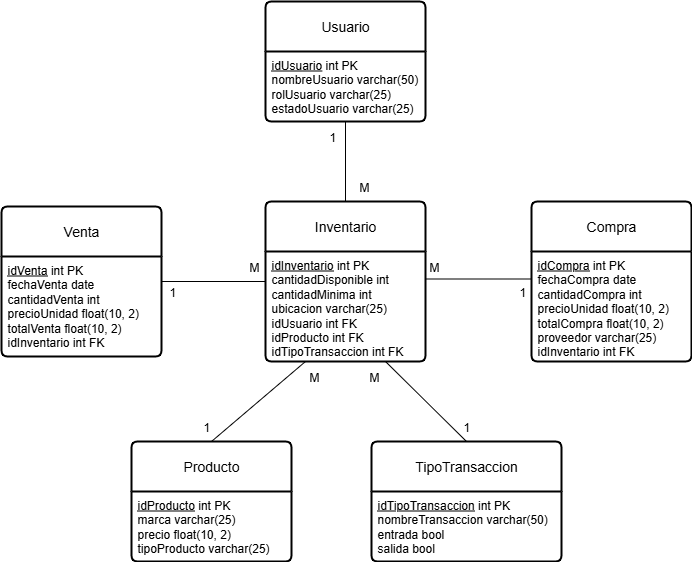

The diagram above was exported from draw.io. Its source (the exported page's mxGraphModel, read from the mxfile embedded in the PNG):
<mxGraphModel dx="1042" dy="722" grid="1" gridSize="10" guides="1" tooltips="1" connect="1" arrows="1" fold="1" page="1" pageScale="1" pageWidth="827" pageHeight="1169" math="0" shadow="0">
  <root>
    <mxCell id="0" />
    <mxCell id="1" parent="0" />
    <mxCell id="ZRJ2PNOOE5TdNrMXhE4Q-1" value="Venta" style="swimlane;childLayout=stackLayout;horizontal=1;startSize=50;horizontalStack=0;rounded=1;fontSize=14;fontStyle=0;strokeWidth=2;resizeParent=0;resizeLast=1;shadow=0;dashed=0;align=center;arcSize=4;whiteSpace=wrap;html=1;" parent="1" vertex="1">
      <mxGeometry x="70" y="365" width="160" height="150" as="geometry" />
    </mxCell>
    <mxCell id="ZRJ2PNOOE5TdNrMXhE4Q-2" value="&lt;u&gt;idVenta&lt;/u&gt;&amp;nbsp;int PK&lt;div&gt;fechaVenta date&lt;/div&gt;&lt;div&gt;cantidadVenta int&lt;/div&gt;&lt;div&gt;precioUnidad float(10, 2)&lt;/div&gt;&lt;div&gt;totalVenta float(10, 2)&lt;/div&gt;&lt;div&gt;idInventario int FK&lt;/div&gt;" style="align=left;strokeColor=none;fillColor=none;spacingLeft=4;spacingRight=4;fontSize=12;verticalAlign=top;resizable=0;rotatable=0;part=1;html=1;whiteSpace=wrap;" parent="ZRJ2PNOOE5TdNrMXhE4Q-1" vertex="1">
      <mxGeometry y="50" width="160" height="100" as="geometry" />
    </mxCell>
    <mxCell id="ZRJ2PNOOE5TdNrMXhE4Q-3" value="Usuario" style="swimlane;childLayout=stackLayout;horizontal=1;startSize=50;horizontalStack=0;rounded=1;fontSize=14;fontStyle=0;strokeWidth=2;resizeParent=0;resizeLast=1;shadow=0;dashed=0;align=center;arcSize=4;whiteSpace=wrap;html=1;" parent="1" vertex="1">
      <mxGeometry x="334" y="160" width="160" height="120" as="geometry" />
    </mxCell>
    <mxCell id="ZRJ2PNOOE5TdNrMXhE4Q-4" value="&lt;u&gt;idUsuario&lt;/u&gt;&amp;nbsp;int PK&lt;div&gt;nombreUsuario varchar(50)&lt;/div&gt;&lt;div&gt;rolUsuario varchar(25)&lt;/div&gt;&lt;div&gt;estadoUsuario varchar(25)&lt;/div&gt;" style="align=left;strokeColor=none;fillColor=none;spacingLeft=4;spacingRight=4;fontSize=12;verticalAlign=top;resizable=0;rotatable=0;part=1;html=1;whiteSpace=wrap;" parent="ZRJ2PNOOE5TdNrMXhE4Q-3" vertex="1">
      <mxGeometry y="50" width="160" height="70" as="geometry" />
    </mxCell>
    <mxCell id="2tTcEe1lXr1e8LZO_y68-1" value="Producto" style="swimlane;childLayout=stackLayout;horizontal=1;startSize=50;horizontalStack=0;rounded=1;fontSize=14;fontStyle=0;strokeWidth=2;resizeParent=0;resizeLast=1;shadow=0;dashed=0;align=center;arcSize=4;whiteSpace=wrap;html=1;" parent="1" vertex="1">
      <mxGeometry x="200" y="600" width="160" height="120" as="geometry" />
    </mxCell>
    <mxCell id="2tTcEe1lXr1e8LZO_y68-2" value="&lt;u&gt;idProducto&lt;/u&gt;&amp;nbsp;int PK&lt;div&gt;marca varchar(25)&lt;/div&gt;&lt;div&gt;precio float(10, 2)&lt;/div&gt;&lt;div&gt;tipoProducto varchar(25)&lt;/div&gt;" style="align=left;strokeColor=none;fillColor=none;spacingLeft=4;spacingRight=4;fontSize=12;verticalAlign=top;resizable=0;rotatable=0;part=1;html=1;whiteSpace=wrap;" parent="2tTcEe1lXr1e8LZO_y68-1" vertex="1">
      <mxGeometry y="50" width="160" height="70" as="geometry" />
    </mxCell>
    <mxCell id="2tTcEe1lXr1e8LZO_y68-3" value="Compra" style="swimlane;childLayout=stackLayout;horizontal=1;startSize=50;horizontalStack=0;rounded=1;fontSize=14;fontStyle=0;strokeWidth=2;resizeParent=0;resizeLast=1;shadow=0;dashed=0;align=center;arcSize=4;whiteSpace=wrap;html=1;" parent="1" vertex="1">
      <mxGeometry x="600" y="360" width="160" height="160" as="geometry" />
    </mxCell>
    <mxCell id="2tTcEe1lXr1e8LZO_y68-4" value="&lt;u&gt;idCompra&lt;/u&gt;&amp;nbsp;int PK&lt;div&gt;fechaCompra date&lt;/div&gt;&lt;div&gt;cantidadCompra int&lt;/div&gt;&lt;div&gt;precioUnidad float(10, 2)&lt;/div&gt;&lt;div&gt;totalCompra float(10, 2)&lt;/div&gt;&lt;div&gt;proveedor varchar(25)&lt;/div&gt;&lt;div&gt;idInventario int FK&lt;/div&gt;" style="align=left;strokeColor=none;fillColor=none;spacingLeft=4;spacingRight=4;fontSize=12;verticalAlign=top;resizable=0;rotatable=0;part=1;html=1;whiteSpace=wrap;" parent="2tTcEe1lXr1e8LZO_y68-3" vertex="1">
      <mxGeometry y="50" width="160" height="110" as="geometry" />
    </mxCell>
    <mxCell id="2tTcEe1lXr1e8LZO_y68-5" value="Inventario" style="swimlane;childLayout=stackLayout;horizontal=1;startSize=50;horizontalStack=0;rounded=1;fontSize=14;fontStyle=0;strokeWidth=2;resizeParent=0;resizeLast=1;shadow=0;dashed=0;align=center;arcSize=4;whiteSpace=wrap;html=1;" parent="1" vertex="1">
      <mxGeometry x="334" y="360" width="160" height="160" as="geometry" />
    </mxCell>
    <mxCell id="2tTcEe1lXr1e8LZO_y68-6" value="&lt;u&gt;idInventario&lt;/u&gt;&amp;nbsp;int PK&lt;div&gt;cantidadDisponible int&lt;/div&gt;&lt;div&gt;cantidadMinima int&lt;/div&gt;&lt;div&gt;ubicacion varchar(25)&lt;/div&gt;&lt;div&gt;idUsuario int FK&lt;/div&gt;&lt;div&gt;idProducto int FK&lt;/div&gt;&lt;div&gt;idTipoTransaccion int FK&lt;/div&gt;" style="align=left;strokeColor=none;fillColor=none;spacingLeft=4;spacingRight=4;fontSize=12;verticalAlign=top;resizable=0;rotatable=0;part=1;html=1;whiteSpace=wrap;" parent="2tTcEe1lXr1e8LZO_y68-5" vertex="1">
      <mxGeometry y="50" width="160" height="110" as="geometry" />
    </mxCell>
    <mxCell id="2tTcEe1lXr1e8LZO_y68-7" value="TipoTransaccion" style="swimlane;childLayout=stackLayout;horizontal=1;startSize=50;horizontalStack=0;rounded=1;fontSize=14;fontStyle=0;strokeWidth=2;resizeParent=0;resizeLast=1;shadow=0;dashed=0;align=center;arcSize=4;whiteSpace=wrap;html=1;" parent="1" vertex="1">
      <mxGeometry x="440" y="600" width="190" height="120" as="geometry" />
    </mxCell>
    <mxCell id="2tTcEe1lXr1e8LZO_y68-8" value="&lt;u&gt;idTipoTransaccion&lt;/u&gt;&amp;nbsp;int PK&lt;div&gt;nombreTransaccion varchar(50)&lt;/div&gt;&lt;div&gt;entrada bool&lt;/div&gt;&lt;div&gt;salida bool&lt;/div&gt;" style="align=left;strokeColor=none;fillColor=none;spacingLeft=4;spacingRight=4;fontSize=12;verticalAlign=top;resizable=0;rotatable=0;part=1;html=1;whiteSpace=wrap;" parent="2tTcEe1lXr1e8LZO_y68-7" vertex="1">
      <mxGeometry y="50" width="190" height="70" as="geometry" />
    </mxCell>
    <mxCell id="86D2m-dh_FKKEFL9e1q_-1" value="" style="shape=table;startSize=0;container=1;collapsible=1;childLayout=tableLayout;fixedRows=1;rowLines=0;fontStyle=0;align=center;resizeLast=1;strokeColor=none;fillColor=none;collapsible=0;whiteSpace=wrap;html=1;" parent="1" vertex="1">
      <mxGeometry x="360" y="280" width="180" height="30" as="geometry" />
    </mxCell>
    <mxCell id="86D2m-dh_FKKEFL9e1q_-2" value="" style="shape=tableRow;horizontal=0;startSize=0;swimlaneHead=0;swimlaneBody=0;fillColor=none;collapsible=0;dropTarget=0;points=[[0,0.5],[1,0.5]];portConstraint=eastwest;top=0;left=0;right=0;bottom=0;" parent="86D2m-dh_FKKEFL9e1q_-1" vertex="1">
      <mxGeometry width="180" height="30" as="geometry" />
    </mxCell>
    <mxCell id="86D2m-dh_FKKEFL9e1q_-3" value="" style="shape=partialRectangle;connectable=0;fillColor=none;top=0;left=0;bottom=0;right=0;editable=1;overflow=hidden;" parent="86D2m-dh_FKKEFL9e1q_-2" vertex="1">
      <mxGeometry width="30" height="30" as="geometry">
        <mxRectangle width="30" height="30" as="alternateBounds" />
      </mxGeometry>
    </mxCell>
    <mxCell id="86D2m-dh_FKKEFL9e1q_-4" value="1" style="shape=partialRectangle;connectable=0;fillColor=none;top=0;left=0;bottom=0;right=0;align=left;spacingLeft=6;overflow=hidden;" parent="86D2m-dh_FKKEFL9e1q_-2" vertex="1">
      <mxGeometry x="30" width="150" height="30" as="geometry">
        <mxRectangle width="150" height="30" as="alternateBounds" />
      </mxGeometry>
    </mxCell>
    <mxCell id="86D2m-dh_FKKEFL9e1q_-5" value="" style="shape=table;startSize=0;container=1;collapsible=1;childLayout=tableLayout;fixedRows=1;rowLines=0;fontStyle=0;align=center;resizeLast=1;strokeColor=none;fillColor=none;collapsible=0;whiteSpace=wrap;html=1;" parent="1" vertex="1">
      <mxGeometry x="390" y="330" width="180" height="30" as="geometry" />
    </mxCell>
    <mxCell id="86D2m-dh_FKKEFL9e1q_-6" value="" style="shape=tableRow;horizontal=0;startSize=0;swimlaneHead=0;swimlaneBody=0;fillColor=none;collapsible=0;dropTarget=0;points=[[0,0.5],[1,0.5]];portConstraint=eastwest;top=0;left=0;right=0;bottom=0;" parent="86D2m-dh_FKKEFL9e1q_-5" vertex="1">
      <mxGeometry width="180" height="30" as="geometry" />
    </mxCell>
    <mxCell id="86D2m-dh_FKKEFL9e1q_-7" value="" style="shape=partialRectangle;connectable=0;fillColor=none;top=0;left=0;bottom=0;right=0;editable=1;overflow=hidden;" parent="86D2m-dh_FKKEFL9e1q_-6" vertex="1">
      <mxGeometry width="30" height="30" as="geometry">
        <mxRectangle width="30" height="30" as="alternateBounds" />
      </mxGeometry>
    </mxCell>
    <mxCell id="86D2m-dh_FKKEFL9e1q_-8" value="M" style="shape=partialRectangle;connectable=0;fillColor=none;top=0;left=0;bottom=0;right=0;align=left;spacingLeft=6;overflow=hidden;" parent="86D2m-dh_FKKEFL9e1q_-6" vertex="1">
      <mxGeometry x="30" width="150" height="30" as="geometry">
        <mxRectangle width="150" height="30" as="alternateBounds" />
      </mxGeometry>
    </mxCell>
    <mxCell id="86D2m-dh_FKKEFL9e1q_-9" value="" style="shape=table;startSize=0;container=1;collapsible=1;childLayout=tableLayout;fixedRows=1;rowLines=0;fontStyle=0;align=center;resizeLast=1;strokeColor=none;fillColor=none;collapsible=0;whiteSpace=wrap;html=1;" parent="1" vertex="1">
      <mxGeometry x="234" y="570" width="180" height="30" as="geometry" />
    </mxCell>
    <mxCell id="86D2m-dh_FKKEFL9e1q_-10" value="" style="shape=tableRow;horizontal=0;startSize=0;swimlaneHead=0;swimlaneBody=0;fillColor=none;collapsible=0;dropTarget=0;points=[[0,0.5],[1,0.5]];portConstraint=eastwest;top=0;left=0;right=0;bottom=0;" parent="86D2m-dh_FKKEFL9e1q_-9" vertex="1">
      <mxGeometry width="180" height="30" as="geometry" />
    </mxCell>
    <mxCell id="86D2m-dh_FKKEFL9e1q_-11" value="" style="shape=partialRectangle;connectable=0;fillColor=none;top=0;left=0;bottom=0;right=0;editable=1;overflow=hidden;" parent="86D2m-dh_FKKEFL9e1q_-10" vertex="1">
      <mxGeometry width="30" height="30" as="geometry">
        <mxRectangle width="30" height="30" as="alternateBounds" />
      </mxGeometry>
    </mxCell>
    <mxCell id="86D2m-dh_FKKEFL9e1q_-12" value="1" style="shape=partialRectangle;connectable=0;fillColor=none;top=0;left=0;bottom=0;right=0;align=left;spacingLeft=6;overflow=hidden;" parent="86D2m-dh_FKKEFL9e1q_-10" vertex="1">
      <mxGeometry x="30" width="150" height="30" as="geometry">
        <mxRectangle width="150" height="30" as="alternateBounds" />
      </mxGeometry>
    </mxCell>
    <mxCell id="86D2m-dh_FKKEFL9e1q_-13" value="" style="shape=table;startSize=0;container=1;collapsible=1;childLayout=tableLayout;fixedRows=1;rowLines=0;fontStyle=0;align=center;resizeLast=1;strokeColor=none;fillColor=none;collapsible=0;whiteSpace=wrap;html=1;" parent="1" vertex="1">
      <mxGeometry x="340" y="520" width="90" height="30" as="geometry" />
    </mxCell>
    <mxCell id="86D2m-dh_FKKEFL9e1q_-14" value="" style="shape=tableRow;horizontal=0;startSize=0;swimlaneHead=0;swimlaneBody=0;fillColor=none;collapsible=0;dropTarget=0;points=[[0,0.5],[1,0.5]];portConstraint=eastwest;top=0;left=0;right=0;bottom=0;" parent="86D2m-dh_FKKEFL9e1q_-13" vertex="1">
      <mxGeometry width="90" height="30" as="geometry" />
    </mxCell>
    <mxCell id="86D2m-dh_FKKEFL9e1q_-15" value="" style="shape=partialRectangle;connectable=0;fillColor=none;top=0;left=0;bottom=0;right=0;editable=1;overflow=hidden;" parent="86D2m-dh_FKKEFL9e1q_-14" vertex="1">
      <mxGeometry width="30" height="30" as="geometry">
        <mxRectangle width="30" height="30" as="alternateBounds" />
      </mxGeometry>
    </mxCell>
    <mxCell id="86D2m-dh_FKKEFL9e1q_-16" value="M" style="shape=partialRectangle;connectable=0;fillColor=none;top=0;left=0;bottom=0;right=0;align=left;spacingLeft=6;overflow=hidden;" parent="86D2m-dh_FKKEFL9e1q_-14" vertex="1">
      <mxGeometry x="30" width="60" height="30" as="geometry">
        <mxRectangle width="60" height="30" as="alternateBounds" />
      </mxGeometry>
    </mxCell>
    <mxCell id="86D2m-dh_FKKEFL9e1q_-17" value="" style="shape=table;startSize=0;container=1;collapsible=1;childLayout=tableLayout;fixedRows=1;rowLines=0;fontStyle=0;align=center;resizeLast=1;strokeColor=none;fillColor=none;collapsible=0;whiteSpace=wrap;html=1;" parent="1" vertex="1">
      <mxGeometry x="494" y="570" width="60" height="30" as="geometry" />
    </mxCell>
    <mxCell id="86D2m-dh_FKKEFL9e1q_-18" value="" style="shape=tableRow;horizontal=0;startSize=0;swimlaneHead=0;swimlaneBody=0;fillColor=none;collapsible=0;dropTarget=0;points=[[0,0.5],[1,0.5]];portConstraint=eastwest;top=0;left=0;right=0;bottom=0;" parent="86D2m-dh_FKKEFL9e1q_-17" vertex="1">
      <mxGeometry width="60" height="30" as="geometry" />
    </mxCell>
    <mxCell id="86D2m-dh_FKKEFL9e1q_-19" value="" style="shape=partialRectangle;connectable=0;fillColor=none;top=0;left=0;bottom=0;right=0;editable=1;overflow=hidden;" parent="86D2m-dh_FKKEFL9e1q_-18" vertex="1">
      <mxGeometry width="30" height="30" as="geometry">
        <mxRectangle width="30" height="30" as="alternateBounds" />
      </mxGeometry>
    </mxCell>
    <mxCell id="86D2m-dh_FKKEFL9e1q_-20" value="1" style="shape=partialRectangle;connectable=0;fillColor=none;top=0;left=0;bottom=0;right=0;align=left;spacingLeft=6;overflow=hidden;" parent="86D2m-dh_FKKEFL9e1q_-18" vertex="1">
      <mxGeometry x="30" width="30" height="30" as="geometry">
        <mxRectangle width="30" height="30" as="alternateBounds" />
      </mxGeometry>
    </mxCell>
    <mxCell id="86D2m-dh_FKKEFL9e1q_-25" value="" style="shape=table;startSize=0;container=1;collapsible=1;childLayout=tableLayout;fixedRows=1;rowLines=0;fontStyle=0;align=center;resizeLast=1;strokeColor=none;fillColor=none;collapsible=0;whiteSpace=wrap;html=1;" parent="1" vertex="1">
      <mxGeometry x="200" y="435" width="180" height="30" as="geometry" />
    </mxCell>
    <mxCell id="86D2m-dh_FKKEFL9e1q_-26" value="" style="shape=tableRow;horizontal=0;startSize=0;swimlaneHead=0;swimlaneBody=0;fillColor=none;collapsible=0;dropTarget=0;points=[[0,0.5],[1,0.5]];portConstraint=eastwest;top=0;left=0;right=0;bottom=0;" parent="86D2m-dh_FKKEFL9e1q_-25" vertex="1">
      <mxGeometry width="180" height="30" as="geometry" />
    </mxCell>
    <mxCell id="86D2m-dh_FKKEFL9e1q_-27" value="" style="shape=partialRectangle;connectable=0;fillColor=none;top=0;left=0;bottom=0;right=0;editable=1;overflow=hidden;" parent="86D2m-dh_FKKEFL9e1q_-26" vertex="1">
      <mxGeometry width="30" height="30" as="geometry">
        <mxRectangle width="30" height="30" as="alternateBounds" />
      </mxGeometry>
    </mxCell>
    <mxCell id="86D2m-dh_FKKEFL9e1q_-28" value="1" style="shape=partialRectangle;connectable=0;fillColor=none;top=0;left=0;bottom=0;right=0;align=left;spacingLeft=6;overflow=hidden;" parent="86D2m-dh_FKKEFL9e1q_-26" vertex="1">
      <mxGeometry x="30" width="150" height="30" as="geometry">
        <mxRectangle width="150" height="30" as="alternateBounds" />
      </mxGeometry>
    </mxCell>
    <mxCell id="86D2m-dh_FKKEFL9e1q_-33" value="" style="shape=table;startSize=0;container=1;collapsible=1;childLayout=tableLayout;fixedRows=1;rowLines=0;fontStyle=0;align=center;resizeLast=1;strokeColor=none;fillColor=none;collapsible=0;whiteSpace=wrap;html=1;" parent="1" vertex="1">
      <mxGeometry x="550" y="430" width="180" height="40" as="geometry" />
    </mxCell>
    <mxCell id="86D2m-dh_FKKEFL9e1q_-34" value="" style="shape=tableRow;horizontal=0;startSize=0;swimlaneHead=0;swimlaneBody=0;fillColor=none;collapsible=0;dropTarget=0;points=[[0,0.5],[1,0.5]];portConstraint=eastwest;top=0;left=0;right=0;bottom=0;" parent="86D2m-dh_FKKEFL9e1q_-33" vertex="1">
      <mxGeometry width="180" height="40" as="geometry" />
    </mxCell>
    <mxCell id="86D2m-dh_FKKEFL9e1q_-35" value="" style="shape=partialRectangle;connectable=0;fillColor=none;top=0;left=0;bottom=0;right=0;editable=1;overflow=hidden;" parent="86D2m-dh_FKKEFL9e1q_-34" vertex="1">
      <mxGeometry width="30" height="40" as="geometry">
        <mxRectangle width="30" height="40" as="alternateBounds" />
      </mxGeometry>
    </mxCell>
    <mxCell id="86D2m-dh_FKKEFL9e1q_-36" value="1" style="shape=partialRectangle;connectable=0;fillColor=none;top=0;left=0;bottom=0;right=0;align=left;spacingLeft=6;overflow=hidden;" parent="86D2m-dh_FKKEFL9e1q_-34" vertex="1">
      <mxGeometry x="30" width="150" height="40" as="geometry">
        <mxRectangle width="150" height="40" as="alternateBounds" />
      </mxGeometry>
    </mxCell>
    <mxCell id="86D2m-dh_FKKEFL9e1q_-37" value="" style="shape=table;startSize=0;container=1;collapsible=1;childLayout=tableLayout;fixedRows=1;rowLines=0;fontStyle=0;align=center;resizeLast=1;strokeColor=none;fillColor=none;collapsible=0;whiteSpace=wrap;html=1;" parent="1" vertex="1">
      <mxGeometry x="460" y="410" width="180" height="30" as="geometry" />
    </mxCell>
    <mxCell id="86D2m-dh_FKKEFL9e1q_-38" value="" style="shape=tableRow;horizontal=0;startSize=0;swimlaneHead=0;swimlaneBody=0;fillColor=none;collapsible=0;dropTarget=0;points=[[0,0.5],[1,0.5]];portConstraint=eastwest;top=0;left=0;right=0;bottom=0;" parent="86D2m-dh_FKKEFL9e1q_-37" vertex="1">
      <mxGeometry width="180" height="30" as="geometry" />
    </mxCell>
    <mxCell id="86D2m-dh_FKKEFL9e1q_-39" value="" style="shape=partialRectangle;connectable=0;fillColor=none;top=0;left=0;bottom=0;right=0;editable=1;overflow=hidden;" parent="86D2m-dh_FKKEFL9e1q_-38" vertex="1">
      <mxGeometry width="30" height="30" as="geometry">
        <mxRectangle width="30" height="30" as="alternateBounds" />
      </mxGeometry>
    </mxCell>
    <mxCell id="86D2m-dh_FKKEFL9e1q_-40" value="M" style="shape=partialRectangle;connectable=0;fillColor=none;top=0;left=0;bottom=0;right=0;align=left;spacingLeft=6;overflow=hidden;" parent="86D2m-dh_FKKEFL9e1q_-38" vertex="1">
      <mxGeometry x="30" width="150" height="30" as="geometry">
        <mxRectangle width="150" height="30" as="alternateBounds" />
      </mxGeometry>
    </mxCell>
    <mxCell id="86D2m-dh_FKKEFL9e1q_-21" value="" style="shape=table;startSize=0;container=1;collapsible=1;childLayout=tableLayout;fixedRows=1;rowLines=0;fontStyle=0;align=center;resizeLast=1;strokeColor=none;fillColor=none;collapsible=0;whiteSpace=wrap;html=1;" parent="1" vertex="1">
      <mxGeometry x="400" y="520" width="180" height="30" as="geometry" />
    </mxCell>
    <mxCell id="86D2m-dh_FKKEFL9e1q_-22" value="" style="shape=tableRow;horizontal=0;startSize=0;swimlaneHead=0;swimlaneBody=0;fillColor=none;collapsible=0;dropTarget=0;points=[[0,0.5],[1,0.5]];portConstraint=eastwest;top=0;left=0;right=0;bottom=0;" parent="86D2m-dh_FKKEFL9e1q_-21" vertex="1">
      <mxGeometry width="180" height="30" as="geometry" />
    </mxCell>
    <mxCell id="86D2m-dh_FKKEFL9e1q_-23" value="" style="shape=partialRectangle;connectable=0;fillColor=none;top=0;left=0;bottom=0;right=0;editable=1;overflow=hidden;" parent="86D2m-dh_FKKEFL9e1q_-22" vertex="1">
      <mxGeometry width="30" height="30" as="geometry">
        <mxRectangle width="30" height="30" as="alternateBounds" />
      </mxGeometry>
    </mxCell>
    <mxCell id="86D2m-dh_FKKEFL9e1q_-24" value="M" style="shape=partialRectangle;connectable=0;fillColor=none;top=0;left=0;bottom=0;right=0;align=left;spacingLeft=6;overflow=hidden;" parent="86D2m-dh_FKKEFL9e1q_-22" vertex="1">
      <mxGeometry x="30" width="150" height="30" as="geometry">
        <mxRectangle width="150" height="30" as="alternateBounds" />
      </mxGeometry>
    </mxCell>
    <mxCell id="0dhn76f_fa_-S1CHGB0Q-1" value="" style="endArrow=none;html=1;rounded=0;exitX=0.5;exitY=1;exitDx=0;exitDy=0;entryX=0.5;entryY=0;entryDx=0;entryDy=0;" edge="1" parent="1" source="ZRJ2PNOOE5TdNrMXhE4Q-4" target="2tTcEe1lXr1e8LZO_y68-5">
      <mxGeometry relative="1" as="geometry">
        <mxPoint x="330" y="370" as="sourcePoint" />
        <mxPoint x="490" y="370" as="targetPoint" />
      </mxGeometry>
    </mxCell>
    <mxCell id="0dhn76f_fa_-S1CHGB0Q-3" value="" style="endArrow=none;html=1;rounded=0;exitX=1;exitY=0.25;exitDx=0;exitDy=0;entryX=0;entryY=0.5;entryDx=0;entryDy=0;" edge="1" parent="1" source="ZRJ2PNOOE5TdNrMXhE4Q-2" target="2tTcEe1lXr1e8LZO_y68-5">
      <mxGeometry relative="1" as="geometry">
        <mxPoint x="330" y="370" as="sourcePoint" />
        <mxPoint x="310" y="450" as="targetPoint" />
      </mxGeometry>
    </mxCell>
    <mxCell id="86D2m-dh_FKKEFL9e1q_-29" value="" style="shape=table;startSize=0;container=1;collapsible=1;childLayout=tableLayout;fixedRows=1;rowLines=0;fontStyle=0;align=center;resizeLast=1;strokeColor=none;fillColor=none;collapsible=0;whiteSpace=wrap;html=1;" parent="1" vertex="1">
      <mxGeometry x="280" y="410" width="180" height="30" as="geometry" />
    </mxCell>
    <mxCell id="86D2m-dh_FKKEFL9e1q_-30" value="" style="shape=tableRow;horizontal=0;startSize=0;swimlaneHead=0;swimlaneBody=0;fillColor=none;collapsible=0;dropTarget=0;points=[[0,0.5],[1,0.5]];portConstraint=eastwest;top=0;left=0;right=0;bottom=0;" parent="86D2m-dh_FKKEFL9e1q_-29" vertex="1">
      <mxGeometry width="180" height="30" as="geometry" />
    </mxCell>
    <mxCell id="86D2m-dh_FKKEFL9e1q_-31" value="" style="shape=partialRectangle;connectable=0;fillColor=none;top=0;left=0;bottom=0;right=0;editable=1;overflow=hidden;" parent="86D2m-dh_FKKEFL9e1q_-30" vertex="1">
      <mxGeometry width="30" height="30" as="geometry">
        <mxRectangle width="30" height="30" as="alternateBounds" />
      </mxGeometry>
    </mxCell>
    <mxCell id="86D2m-dh_FKKEFL9e1q_-32" value="M" style="shape=partialRectangle;connectable=0;fillColor=none;top=0;left=0;bottom=0;right=0;align=left;spacingLeft=6;overflow=hidden;" parent="86D2m-dh_FKKEFL9e1q_-30" vertex="1">
      <mxGeometry x="30" width="150" height="30" as="geometry">
        <mxRectangle width="150" height="30" as="alternateBounds" />
      </mxGeometry>
    </mxCell>
    <mxCell id="0dhn76f_fa_-S1CHGB0Q-4" value="" style="endArrow=none;html=1;rounded=0;entryX=0;entryY=0.25;entryDx=0;entryDy=0;exitX=1;exitY=0.25;exitDx=0;exitDy=0;" edge="1" parent="1" source="2tTcEe1lXr1e8LZO_y68-6" target="2tTcEe1lXr1e8LZO_y68-4">
      <mxGeometry relative="1" as="geometry">
        <mxPoint x="330" y="370" as="sourcePoint" />
        <mxPoint x="490" y="370" as="targetPoint" />
      </mxGeometry>
    </mxCell>
    <mxCell id="0dhn76f_fa_-S1CHGB0Q-5" value="" style="endArrow=none;html=1;rounded=0;exitX=0.5;exitY=0;exitDx=0;exitDy=0;entryX=0.25;entryY=1;entryDx=0;entryDy=0;" edge="1" parent="1" source="2tTcEe1lXr1e8LZO_y68-1" target="2tTcEe1lXr1e8LZO_y68-6">
      <mxGeometry relative="1" as="geometry">
        <mxPoint x="330" y="370" as="sourcePoint" />
        <mxPoint x="490" y="370" as="targetPoint" />
      </mxGeometry>
    </mxCell>
    <mxCell id="0dhn76f_fa_-S1CHGB0Q-6" value="" style="endArrow=none;html=1;rounded=0;exitX=0.75;exitY=1;exitDx=0;exitDy=0;entryX=0.5;entryY=0;entryDx=0;entryDy=0;" edge="1" parent="1" source="2tTcEe1lXr1e8LZO_y68-6" target="2tTcEe1lXr1e8LZO_y68-7">
      <mxGeometry relative="1" as="geometry">
        <mxPoint x="330" y="370" as="sourcePoint" />
        <mxPoint x="490" y="370" as="targetPoint" />
      </mxGeometry>
    </mxCell>
  </root>
</mxGraphModel>